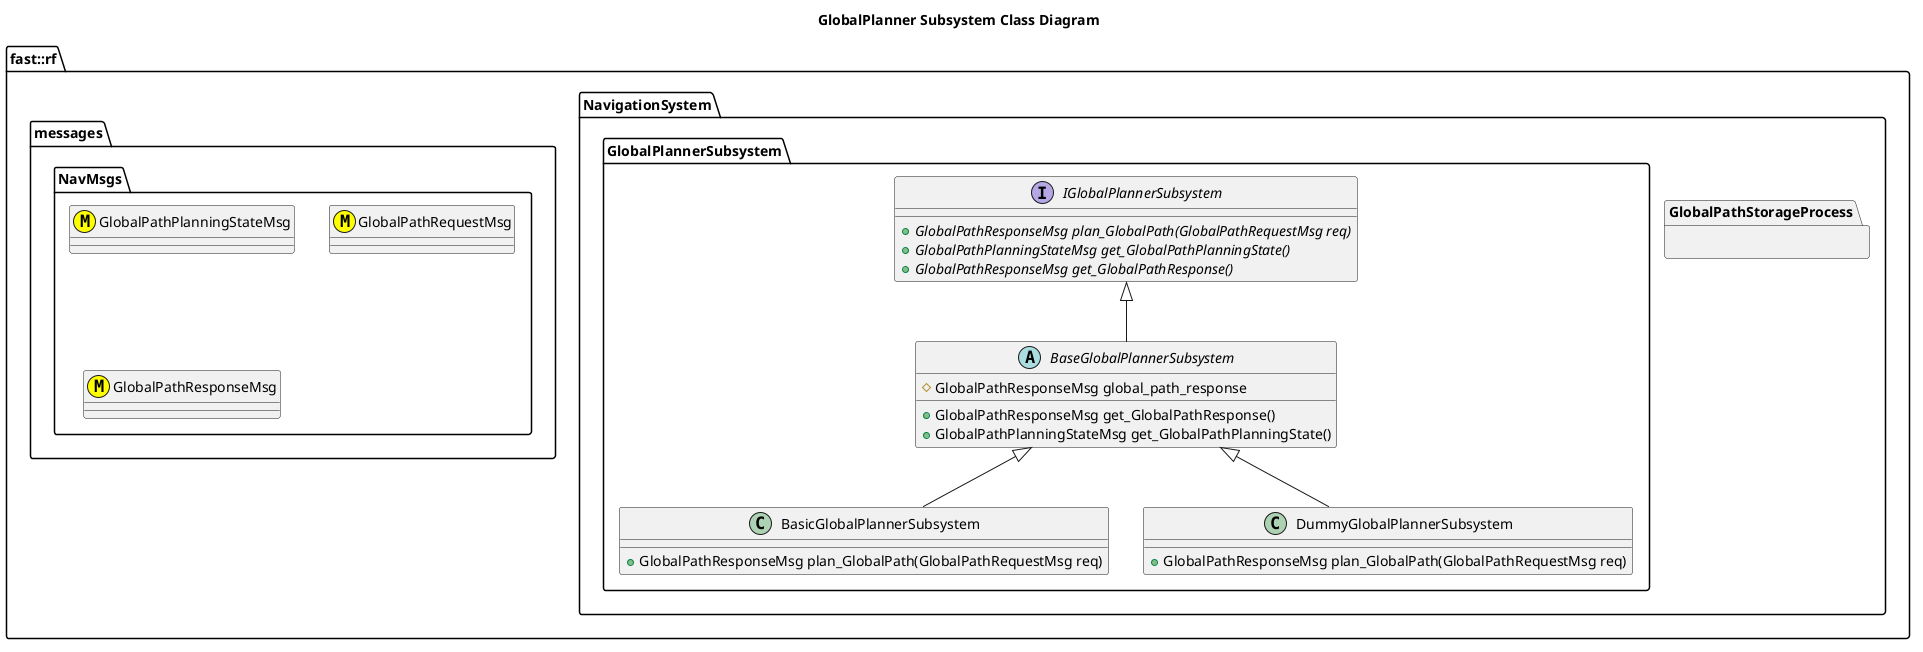

The diagram above was rendered by PlantUML. Its source (embedded in the PNG):
@startuml
title GlobalPlanner Subsystem Class Diagram
namespace fast::rf {
  namespace messages {
    namespace NavMsgs {
      class GlobalPathPlanningStateMsg <<(M,#FFFF00)>>
      class GlobalPathRequestMsg <<(M,#FFFF00)>>
      class GlobalPathResponseMsg <<(M,#FFFF00)>>
    }
  }
  namespace NavigationSystem {
    namespace GlobalPlannerSubsystem {
      interface IGlobalPlannerSubsystem {
        +{abstract} GlobalPathResponseMsg plan_GlobalPath(GlobalPathRequestMsg req)
        +{abstract} GlobalPathPlanningStateMsg get_GlobalPathPlanningState()
        +{abstract} GlobalPathResponseMsg get_GlobalPathResponse()

      }
      abstract BaseGlobalPlannerSubsystem {
        +GlobalPathResponseMsg get_GlobalPathResponse()
        +GlobalPathPlanningStateMsg get_GlobalPathPlanningState()
        #GlobalPathResponseMsg global_path_response

      }
      BaseGlobalPlannerSubsystem -up-|> IGlobalPlannerSubsystem
      class BasicGlobalPlannerSubsystem {
        +GlobalPathResponseMsg plan_GlobalPath(GlobalPathRequestMsg req)
      }
      BasicGlobalPlannerSubsystem -up-|> BaseGlobalPlannerSubsystem
      class DummyGlobalPlannerSubsystem {
        +GlobalPathResponseMsg plan_GlobalPath(GlobalPathRequestMsg req)
      }
      DummyGlobalPlannerSubsystem -up-|> BaseGlobalPlannerSubsystem
    }
    package GlobalPathStorageProcess {
      
    }
  }
}
@enduml